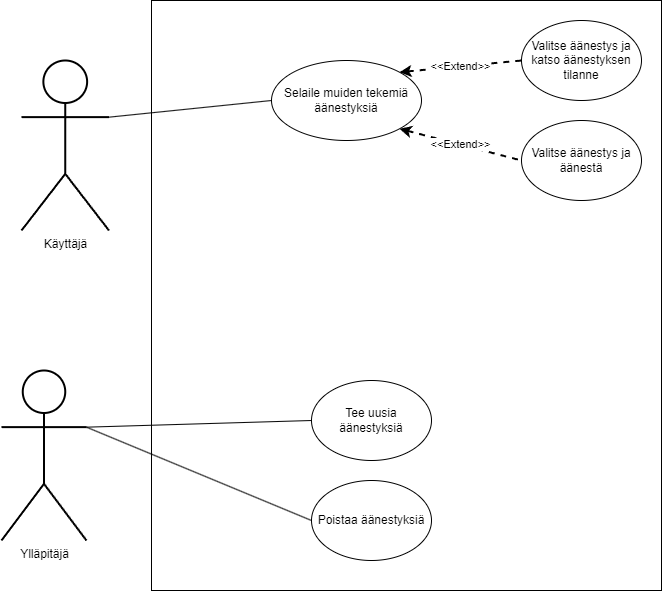

The diagram above was exported from draw.io. Its source (the exported page's mxGraphModel, read from the mxfile embedded in the PNG):
<mxGraphModel dx="1770" dy="1139" grid="1" gridSize="10" guides="1" tooltips="1" connect="1" arrows="1" fold="1" page="1" pageScale="1" pageWidth="1169" pageHeight="827" math="0" shadow="0">
  <root>
    <mxCell id="0" />
    <mxCell id="1" parent="0" />
    <mxCell id="HqOk1TlE6UtbYJLoeOrd-1" value="" style="rounded=0;whiteSpace=wrap;html=1;" parent="1" vertex="1">
      <mxGeometry x="400" y="60" width="510" height="590" as="geometry" />
    </mxCell>
    <mxCell id="HqOk1TlE6UtbYJLoeOrd-2" value="Käyttäjä" style="shape=umlActor;verticalLabelPosition=bottom;verticalAlign=top;html=1;outlineConnect=0;strokeWidth=2;" parent="1" vertex="1">
      <mxGeometry x="270" y="120" width="87.5" height="170" as="geometry" />
    </mxCell>
    <mxCell id="HqOk1TlE6UtbYJLoeOrd-12" value="Ylläpitäjä" style="shape=umlActor;verticalLabelPosition=bottom;verticalAlign=top;html=1;outlineConnect=0;strokeWidth=2;" parent="1" vertex="1">
      <mxGeometry x="250" y="430" width="85" height="170" as="geometry" />
    </mxCell>
    <mxCell id="HqOk1TlE6UtbYJLoeOrd-13" value="&lt;div&gt;Selaile muiden tekemiä äänestyksiä&lt;br&gt;&lt;/div&gt;" style="ellipse;whiteSpace=wrap;html=1;" parent="1" vertex="1">
      <mxGeometry x="520" y="120" width="150" height="80" as="geometry" />
    </mxCell>
    <mxCell id="HqOk1TlE6UtbYJLoeOrd-14" value="Poistaa äänestyksiä" style="ellipse;whiteSpace=wrap;html=1;" parent="1" vertex="1">
      <mxGeometry x="560" y="540" width="120" height="80" as="geometry" />
    </mxCell>
    <mxCell id="HqOk1TlE6UtbYJLoeOrd-15" value="Tee uusia äänestyksiä" style="ellipse;whiteSpace=wrap;html=1;" parent="1" vertex="1">
      <mxGeometry x="560" y="440" width="120" height="80" as="geometry" />
    </mxCell>
    <mxCell id="HqOk1TlE6UtbYJLoeOrd-16" value="Valitse äänestys ja äänestä" style="ellipse;whiteSpace=wrap;html=1;" parent="1" vertex="1">
      <mxGeometry x="770" y="180" width="120" height="80" as="geometry" />
    </mxCell>
    <mxCell id="HqOk1TlE6UtbYJLoeOrd-17" value="Valitse äänestys ja katso äänestyksen tilanne" style="ellipse;whiteSpace=wrap;html=1;" parent="1" vertex="1">
      <mxGeometry x="770" y="80" width="120" height="80" as="geometry" />
    </mxCell>
    <mxCell id="HqOk1TlE6UtbYJLoeOrd-18" value="" style="endArrow=none;html=1;rounded=0;exitX=0;exitY=0.5;exitDx=0;exitDy=0;entryX=1;entryY=0.3333333333333333;entryDx=0;entryDy=0;entryPerimeter=0;" parent="1" source="HqOk1TlE6UtbYJLoeOrd-13" target="HqOk1TlE6UtbYJLoeOrd-2" edge="1">
      <mxGeometry width="50" height="50" relative="1" as="geometry">
        <mxPoint x="550" y="360" as="sourcePoint" />
        <mxPoint x="600" y="310" as="targetPoint" />
      </mxGeometry>
    </mxCell>
    <mxCell id="HqOk1TlE6UtbYJLoeOrd-19" value="" style="endArrow=none;html=1;rounded=0;exitX=0;exitY=0.5;exitDx=0;exitDy=0;entryX=1;entryY=0.3333333333333333;entryDx=0;entryDy=0;entryPerimeter=0;" parent="1" source="HqOk1TlE6UtbYJLoeOrd-15" target="HqOk1TlE6UtbYJLoeOrd-12" edge="1">
      <mxGeometry width="50" height="50" relative="1" as="geometry">
        <mxPoint x="550" y="360" as="sourcePoint" />
        <mxPoint x="600" y="310" as="targetPoint" />
      </mxGeometry>
    </mxCell>
    <mxCell id="HqOk1TlE6UtbYJLoeOrd-20" value="" style="endArrow=none;html=1;rounded=0;entryX=0;entryY=0.5;entryDx=0;entryDy=0;exitX=1;exitY=0.3333333333333333;exitDx=0;exitDy=0;exitPerimeter=0;" parent="1" source="HqOk1TlE6UtbYJLoeOrd-12" target="HqOk1TlE6UtbYJLoeOrd-14" edge="1">
      <mxGeometry width="50" height="50" relative="1" as="geometry">
        <mxPoint x="550" y="360" as="sourcePoint" />
        <mxPoint x="600" y="310" as="targetPoint" />
      </mxGeometry>
    </mxCell>
    <mxCell id="HqOk1TlE6UtbYJLoeOrd-22" value="&amp;lt;&amp;lt;Extend&amp;gt;&amp;gt;" style="endArrow=none;dashed=1;html=1;strokeWidth=2;rounded=0;entryX=0;entryY=0.5;entryDx=0;entryDy=0;exitX=1;exitY=1;exitDx=0;exitDy=0;startArrow=classic;startFill=1;" parent="1" source="HqOk1TlE6UtbYJLoeOrd-13" target="HqOk1TlE6UtbYJLoeOrd-16" edge="1">
      <mxGeometry width="50" height="50" relative="1" as="geometry">
        <mxPoint x="550" y="340" as="sourcePoint" />
        <mxPoint x="600" y="290" as="targetPoint" />
      </mxGeometry>
    </mxCell>
    <mxCell id="HqOk1TlE6UtbYJLoeOrd-23" value="&amp;lt;&amp;lt;Extend&amp;gt;&amp;gt;" style="endArrow=none;dashed=1;html=1;strokeWidth=2;rounded=0;exitX=1;exitY=0;exitDx=0;exitDy=0;startArrow=classic;startFill=1;entryX=0;entryY=0.5;entryDx=0;entryDy=0;" parent="1" source="HqOk1TlE6UtbYJLoeOrd-13" target="HqOk1TlE6UtbYJLoeOrd-17" edge="1">
      <mxGeometry width="50" height="50" relative="1" as="geometry">
        <mxPoint x="662" y="198" as="sourcePoint" />
        <mxPoint x="780" y="230" as="targetPoint" />
      </mxGeometry>
    </mxCell>
  </root>
</mxGraphModel>